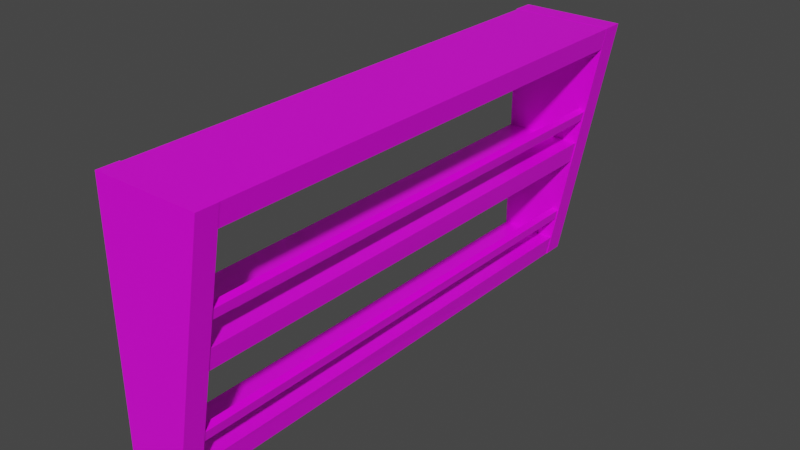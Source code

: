 # Source: Polka.blend  (saved by Blender 3.1.7; exported with 4.5.12 LTS)
import bpy
from mathutils import Matrix  # noqa: F401  (used for matrix-valued properties, if any)

bpy.ops.wm.read_factory_settings(use_empty=True)
scene = bpy.context.scene
scene.name = 'Scene'

# ---- collections
col_collection = bpy.data.collections.new('Collection'); scene.collection.children.link(col_collection)

# ---- images (referenced by path relative to the original .blend; pixels are not part of the script)
import os
ASSET_DIR = os.environ.get("B2B_ASSET_DIR", "")  # directory of the original .blend (textures are referenced by path, not embedded)
HERE = os.path.dirname(os.path.abspath(__file__))  # packed textures are extracted next to this script under _unpacked/

def load_image(name, relpath, width, height, colorspace="sRGB"):
    """Load a texture the original file referenced (path relative to the .blend, or extracted next to this script)."""
    p = next((c for c in (os.path.join(HERE, relpath), os.path.join(ASSET_DIR, relpath)) if relpath and os.path.exists(c)), "")
    if p:
        img = bpy.data.images.load(p, check_existing=True)
        img.name = name
    else:  # same state as the original file: an image datablock whose file is absent (Cycles renders it pink)
        img = bpy.data.images.new(name, width, height)
        img.source = "FILE"
        img.filepath = "//" + (relpath or name)
    img.colorspace_settings.name = colorspace
    return img
img_wood1_jpg = load_image('Wood1.jpg', 'Wood1.jpg', 1024, 1024, 'sRGB')

# ---- materials (node trees are filled in below, after node groups)
mat_material = bpy.data.materials.new('Material')
mat_material.alpha_threshold = 0.0
mat_material.use_transparent_shadow = False
mat_material.line_color = (0.0, 0.0, 0.0, 1.0)

# ---- material node trees
mat_material.use_nodes = True; mat_material.node_tree.nodes.clear()
_N = mat_material.node_tree.nodes; _L = mat_material.node_tree.links
n0 = _N.new('ShaderNodeOutputMaterial'); n0.name = 'Material Output'; n0.location = (300, 300)
n1 = _N.new('ShaderNodeBsdfPrincipled'); n1.name = 'Principled BSDF'; n1.location = (10, 300)
n1.distribution = 'GGX'
n1.subsurface_method = 'RANDOM_WALK_SKIN'
n1.inputs[2].default_value = 0.4
n1.inputs[3].default_value = 1.45
n1.inputs[27].default_value = (0.0, 0.0, 0.0, 1.0)
n1.inputs[28].default_value = 1.0
n2 = _N.new('ShaderNodeTexImage'); n2.name = 'Image Texture'; n2.location = (-280, 280)
n2.image = img_wood1_jpg
_L.new(n1.outputs[0], n0.inputs[0])
_L.new(n2.outputs[0], n1.inputs[0])
n0.is_active_output = True

# ---- world
world_world = bpy.data.worlds.new('World'); scene.world = world_world
world_world.use_nodes = True; world_world.node_tree.nodes.clear()
_N = world_world.node_tree.nodes; _L = world_world.node_tree.links
n0 = _N.new('ShaderNodeOutputWorld'); n0.name = 'World Output'; n0.location = (300, 300)
n1 = _N.new('ShaderNodeBackground'); n1.name = 'Background'; n1.location = (10, 300)
n1.inputs[0].default_value = (0.05088, 0.05088, 0.05088, 1.0)
_L.new(n1.outputs[0], n0.inputs[0])
n0.is_active_output = True
world_world.color = (0.05088, 0.05088, 0.05088)
world_world.use_sun_shadow = False
world_world.sun_shadow_jitter_overblur = 0.0

# ---- meshes
me_cube_007 = bpy.data.meshes.new('Cube.007')
me_cube_007.from_pydata([(0.1808, 1.0, 1.092), (0.6966, 1.0, -0.834), (0.1808, -1.0, 1.092), (0.6966, -1.0, -0.834), (-0.9983, 1.0, 0.68), (-0.7049, 1.0, -1.246), (-1.101, -1.0, 0.68), (-0.7049, -1.0, -1.246), (0.07015, 1.0, -6.052), (0.9092, 1.0, -10.26), (0.2618, -1.0, -6.052), (0.9092, -1.0, -10.26), (11.14, 1.0, -6.052), (11.14, 1.0, -10.26), (11.14, -1.0, -6.052), (11.14, -1.0, -10.26), (-3.935, 1.0, 16.88), (-3.218, 1.0, 12.68), (-3.99, -1.0, 16.88), (-3.218, -1.0, 12.68), (11.14, 1.0, 16.88), (11.14, 1.0, 12.68), (11.14, -1.0, 16.88), (11.14, -1.0, 12.68), (-8.569, 1.0, 41.55), (-7.809, 1.0, 37.34), (-8.512, -1.0, 41.55), (-7.765, -1.0, 37.34), (10.86, 1.0, 41.55), (10.86, 1.0, 37.34), (10.86, -1.0, 41.55), (10.86, -1.0, 37.34), (-8.587, -1.05, 41.57), (-8.587, -0.9659, 41.57), (0.7391, -1.05, -10.17), (0.7391, -0.9659, -10.17), (11.14, -1.05, 41.57), (11.14, -0.9659, 41.57), (11.14, -1.05, -10.17), (11.14, -0.9659, -10.17), (-8.587, 0.9946, 41.57), (-8.587, 1.079, 41.57), (0.7391, 0.9946, -10.17), (0.7391, 1.079, -10.17), (11.14, 0.9946, 41.57), (11.14, 1.079, 41.57), (11.14, 0.9946, -10.17), (11.14, 1.079, -10.17), (-4.017, 1.0, 24.33), (-3.461, 1.0, 22.41), (-4.017, -1.0, 24.33), (-3.461, -1.0, 22.41), (-5.247, 1.0, 23.88), (-4.854, 1.0, 21.97), (-5.186, -1.0, 23.88), (-4.854, -1.0, 21.97)], [], [(0, 4, 6, 2), (3, 2, 6, 7), (7, 6, 4, 5), (5, 1, 3, 7), (1, 0, 2, 3), (5, 4, 0, 1), (8, 10, 14, 12), (11, 15, 14, 10), (15, 13, 12, 14), (13, 15, 11, 9), (9, 11, 10, 8), (13, 9, 8, 12), (16, 18, 22, 20), (19, 23, 22, 18), (23, 21, 20, 22), (21, 23, 19, 17), (17, 19, 18, 16), (21, 17, 16, 20), (24, 26, 30, 28), (27, 31, 30, 26), (31, 29, 28, 30), (29, 31, 27, 25), (25, 27, 26, 24), (29, 25, 24, 28), (32, 34, 38, 36), (35, 39, 38, 34), (39, 37, 36, 38), (37, 39, 35, 33), (33, 35, 34, 32), (37, 33, 32, 36), (40, 42, 46, 44), (43, 47, 46, 42), (47, 45, 44, 46), (45, 47, 43, 41), (41, 43, 42, 40), (45, 41, 40, 44), (48, 52, 54, 50), (51, 50, 54, 55), (55, 54, 52, 53), (53, 49, 51, 55), (49, 48, 50, 51), (53, 52, 48, 49)])
_uv = me_cube_007.uv_layers.new(name='UVMap')
_uv.uv.foreach_set('vector', [0.625, 0.5, 0.875, 0.5, 0.875, 0.75, 0.625, 0.75, 0.375, 0.75, 0.625, 0.75, 0.625, 1.0, 0.375, 1.0, 0.375, 0.0, 0.625, 0.0, 0.625, 0.25, 0.375, 0.25, 0.125, 0.5, 0.375, 0.5, 0.375, 0.75, 0.125, 0.75, 0.375, 0.5, 0.625, 0.5, 0.625, 0.75, 0.375, 0.75, 0.375, 0.25, 0.625, 0.25, 0.625, 0.5, 0.375, 0.5, 0.007223, -0.0005893, 0.007223, 1.001, 1.008, 1.001, 1.008, -0.0005893, 0.375, 0.75, 0.375, 1.0, 0.625, 1.0, 0.625, 0.75, 0.375, 0.0, 0.375, 0.25, 0.625, 0.25, 0.625, 0.0, 0.125, 0.5, 0.125, 0.75, 0.375, 0.75, 0.375, 0.5, 0.375, 0.5, 0.375, 0.75, 0.625, 0.75, 0.625, 0.5, 0.375, 0.25, 0.375, 0.5, 0.625, 0.5, 0.625, 0.25, -0.03101, -0.01539, -0.03101, 1.015, 0.9998, 1.015, 0.9998, -0.01539, 0.375, 0.75, 0.375, 1.0, 0.625, 1.0, 0.625, 0.75, 0.375, 0.0, 0.375, 0.25, 0.625, 0.25, 0.625, 0.0, 0.125, 0.5, 0.125, 0.75, 0.375, 0.75, 0.375, 0.5, 0.375, 0.5, 0.375, 0.75, 0.625, 0.75, 0.625, 0.5, 0.375, 0.25, 0.375, 0.5, 0.625, 0.5, 0.625, 0.25, 0.02438, 0.02438, 0.02438, 0.9912, 0.9912, 0.9912, 0.9912, 0.02438, 0.375, 0.75, 0.375, 1.0, 0.625, 1.0, 0.625, 0.75, 0.375, 0.0, 0.375, 0.25, 0.625, 0.25, 0.625, 0.0, 0.125, 0.5, 0.125, 0.75, 0.375, 0.75, 0.375, 0.5, 0.375, 0.5, 0.375, 0.75, 0.625, 0.75, 0.625, 0.5, 0.375, 0.25, 0.375, 0.5, 0.625, 0.5, 0.625, 0.25, 0.9741, 0.9819, 0.9741, 0.01805, 0.01024, 0.01805, 0.01024, 0.9819, 0.375, 0.75, 0.375, 1.0, 0.625, 1.0, 0.625, 0.75, 0.375, 0.0, 0.375, 0.25, 0.625, 0.25, 0.625, 0.0, 0.01847, 0.01847, 0.01847, 0.9815, 0.9815, 0.9815, 0.9815, 0.01847, 0.375, 0.5, 0.375, 0.75, 0.625, 0.75, 0.625, 0.5, 0.375, 0.25, 0.375, 0.5, 0.625, 0.5, 0.625, 0.25, 0.001265, 0.001265, 0.001265, 0.9987, 0.9987, 0.9987, 0.9987, 0.001265, 0.375, 0.75, 0.375, 1.0, 0.625, 1.0, 0.625, 0.75, 0.375, 0.0, 0.375, 0.25, 0.625, 0.25, 0.625, 0.0, 1.003, 1.01, 1.003, 0.005307, -0.002505, 0.005307, -0.002505, 1.01, 0.375, 0.5, 0.375, 0.75, 0.625, 0.75, 0.625, 0.5, 0.375, 0.25, 0.375, 0.5, 0.625, 0.5, 0.625, 0.25, 0.625, 0.5, 0.875, 0.5, 0.875, 0.75, 0.625, 0.75, 0.375, 0.75, 0.625, 0.75, 0.625, 1.0, 0.375, 1.0, 0.375, 0.0, 0.625, 0.0, 0.625, 0.25, 0.375, 0.25, 0.125, 0.5, 0.375, 0.5, 0.375, 0.75, 0.125, 0.75, 0.375, 0.5, 0.625, 0.5, 0.625, 0.75, 0.375, 0.75, 0.375, 0.25, 0.625, 0.25, 0.625, 0.5, 0.375, 0.5])
me_cube_007.materials.append(mat_material)
me_cube_007.use_remesh_preserve_volume = False
me_cube_007.use_remesh_preserve_attributes = False
me_cube_007.use_mirror_vertex_groups = False
me_cube_007.update()

# ---- objects
ob_cube_006 = bpy.data.objects.new('Cube.006', me_cube_007)

# ---- transforms, parenting, visibility, modifiers, constraints
ob_cube_006.location = (0.1292, 0.0, 0.819)
ob_cube_006.scale = (-0.1014, 4.815, 0.09683)
ob_cube_006.lock_rotations_4d = False
ob_cube_006.empty_display_type = 'ARROWS'
ob_cube_006.lineart.crease_threshold = 0.0

# ---- collection membership
col_collection.objects.link(ob_cube_006)

# ---- scene / render settings (as saved in the file)
scene.frame_start = 1; scene.frame_end = 250; scene.frame_set(1)
scene.render.engine = 'BLENDER_EEVEE_NEXT'
scene.cycles.sampling_pattern = 'TABULATED_SOBOL'
scene.cycles.use_light_tree = False
scene.view_settings.view_transform = 'Filmic'
bpy.context.view_layer.update()

# ---- added for rendering (the .blend has no active camera and no usable light): camera, sun
cam_auto = bpy.data.cameras.new('AutoCamera')
cam_auto.lens = 50.0
cam_auto.sensor_width = 36.0
cam_auto.clip_end = 1000.0
ob_auto_camera = bpy.data.objects.new('AutoCamera', cam_auto)
scene.collection.objects.link(ob_auto_camera)
ob_auto_camera.location = (10.7232, -12.7988, 10.9136)
ob_auto_camera.rotation_euler = (1.09748, -7.21219e-08, 0.694738)
scene.camera = ob_auto_camera
light_auto_sun = bpy.data.lights.new('AutoSun', 'SUN')
light_auto_sun.energy = 3.0
light_auto_sun.angle = 0.0523599
ob_auto_sun = bpy.data.objects.new('AutoSun', light_auto_sun)
scene.collection.objects.link(ob_auto_sun)
ob_auto_sun.rotation_euler = (0.872665, 0.174533, 0.523599)
bpy.context.view_layer.update()

